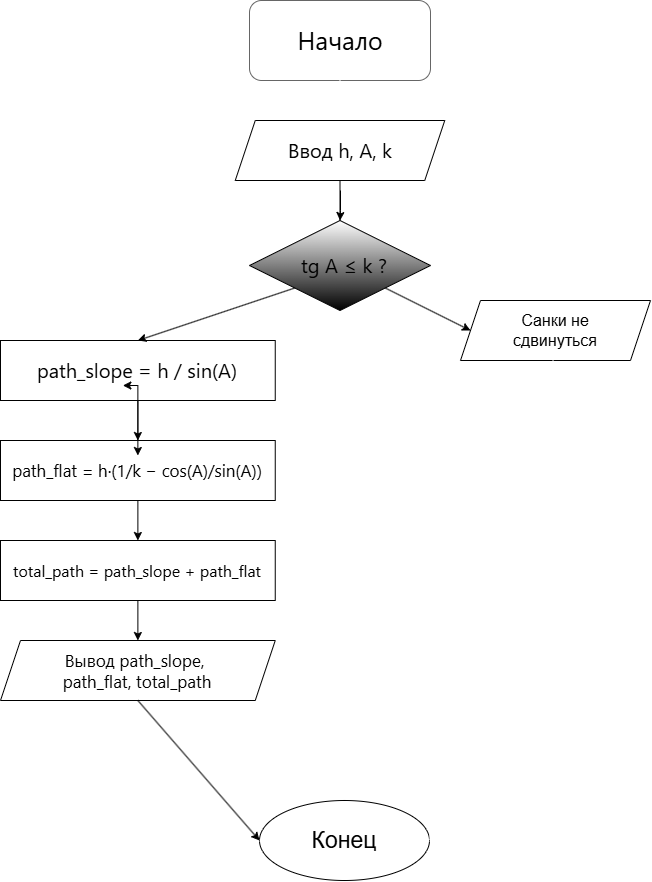

The diagram above was exported from draw.io. Its source (the exported page's mxGraphModel, read from the mxfile embedded in the PNG):
<mxGraphModel dx="1858" dy="1088" grid="1" gridSize="10" guides="1" tooltips="1" connect="1" arrows="1" fold="1" page="1" pageScale="1" pageWidth="827" pageHeight="1169" math="0" shadow="0">
  <root>
    <mxCell id="0" />
    <mxCell id="1" parent="0" />
    <mxCell id="6QkY6Uc8ewuPnGi24-CO-1" parent="1" style="rounded=1;whiteSpace=wrap;html=1;roundedPerimeter=1;fillColor=light-dark(#FFFFFF,#FFFFFF);strokeColor=#666666;fontColor=#333333;" value="" vertex="1">
      <mxGeometry height="80" width="181" x="319" y="60" as="geometry" />
    </mxCell>
    <mxCell id="6QkY6Uc8ewuPnGi24-CO-2" parent="1" style="shape=parallelogram;perimeter=parallelogramPerimeter;whiteSpace=wrap;html=1;shapeInside=1;fixedSize=1;fillColor=light-dark(#FFFFFF,#FFFFFF);" value="" vertex="1">
      <mxGeometry height="60" width="209.5" x="304.75" y="180" as="geometry" />
    </mxCell>
    <mxCell id="6QkY6Uc8ewuPnGi24-CO-13" edge="1" parent="1" source="6QkY6Uc8ewuPnGi24-CO-3" style="edgeStyle=orthogonalEdgeStyle;rounded=0;orthogonalLoop=1;jettySize=auto;html=1;entryX=0.5;entryY=1;entryDx=0;entryDy=0;exitX=0.5;exitY=0;exitDx=0;exitDy=0;endArrow=none;endFill=0;labelBackgroundColor=light-dark(#FFFFFF,#FFFFFF);" target="6QkY6Uc8ewuPnGi24-CO-2">
      <mxGeometry relative="1" as="geometry">
        <mxPoint x="409.4999999999998" y="260.0000000000002" as="targetPoint" />
      </mxGeometry>
    </mxCell>
    <mxCell id="6QkY6Uc8ewuPnGi24-CO-3" parent="1" style="rhombus;whiteSpace=wrap;html=1;shapeInside=1;fillColor=light-dark(#FFFFFF,#FFFFFF);gradientColor=default;" value="" vertex="1">
      <mxGeometry height="90" width="181" x="319" y="280" as="geometry" />
    </mxCell>
    <mxCell id="6QkY6Uc8ewuPnGi24-CO-4" parent="1" style="shape=parallelogram;perimeter=parallelogramPerimeter;whiteSpace=wrap;html=1;shapeInside=1;fixedSize=1;fillColor=light-dark(#FFFFFF,#FFFFFF);" value="" vertex="1">
      <mxGeometry height="60" width="190" x="530" y="360" as="geometry" />
    </mxCell>
    <mxCell id="6QkY6Uc8ewuPnGi24-CO-6" parent="1" style="rounded=0;whiteSpace=wrap;html=1;fillColor=light-dark(#FFFFFF,#FFFFFF);" value="" vertex="1">
      <mxGeometry height="60" width="274.75" x="70" y="400" as="geometry" />
    </mxCell>
    <mxCell id="6QkY6Uc8ewuPnGi24-CO-7" parent="1" style="rounded=0;whiteSpace=wrap;html=1;fillColor=light-dark(#FFFFFF,#FFFFFF);" value="" vertex="1">
      <mxGeometry height="60" width="274.75" x="70" y="500" as="geometry" />
    </mxCell>
    <mxCell id="6QkY6Uc8ewuPnGi24-CO-8" parent="1" style="rounded=0;whiteSpace=wrap;html=1;fillColor=light-dark(#FFFFFF,#FFFFFF);" value="" vertex="1">
      <mxGeometry height="60" width="274.75" x="70" y="600" as="geometry" />
    </mxCell>
    <mxCell id="6QkY6Uc8ewuPnGi24-CO-9" parent="1" style="shape=parallelogram;perimeter=parallelogramPerimeter;whiteSpace=wrap;html=1;shapeInside=1;fixedSize=1;fillColor=light-dark(#FFFFFF,#FFFFFF);" value="" vertex="1">
      <mxGeometry height="60" width="274.75" x="70" y="700" as="geometry" />
    </mxCell>
    <mxCell id="6QkY6Uc8ewuPnGi24-CO-10" parent="1" style="ellipse;whiteSpace=wrap;html=1;shapeInside=1;fillColor=light-dark(#FFFFFF,#FFFFFF);" value="" vertex="1">
      <mxGeometry height="80" width="170" x="329" y="860" as="geometry" />
    </mxCell>
    <mxCell id="6QkY6Uc8ewuPnGi24-CO-11" edge="1" parent="1" source="6QkY6Uc8ewuPnGi24-CO-1" style="endArrow=classic;html=1;rounded=0;labelBackgroundColor=light-dark(#FFFFFF,#FFFFFF);exitX=0.5;exitY=1;exitDx=0;exitDy=0;entryX=0.5;entryY=0;entryDx=0;entryDy=0;fillColor=#f5f5f5;strokeColor=light-dark(#FFFFFF,#FFFFFF);" target="6QkY6Uc8ewuPnGi24-CO-2" value="">
      <mxGeometry height="50" relative="1" width="50" x="0.3498" as="geometry">
        <Array as="points" />
        <mxPoint x="410" y="150" as="sourcePoint" />
        <mxPoint x="410" y="170" as="targetPoint" />
      </mxGeometry>
    </mxCell>
    <mxCell id="6QkY6Uc8ewuPnGi24-CO-12" edge="1" parent="1" style="endArrow=classic;html=1;rounded=0;entryX=0.5;entryY=0;entryDx=0;entryDy=0;labelBackgroundColor=light-dark(#FFFFFF,#FFFFFF);" target="6QkY6Uc8ewuPnGi24-CO-3" value="">
      <mxGeometry height="50" relative="1" width="50" x="-0.0004" as="geometry">
        <Array as="points">
          <mxPoint x="410" y="270" />
        </Array>
        <mxPoint x="410" y="250" as="sourcePoint" />
        <mxPoint x="450" y="470" as="targetPoint" />
      </mxGeometry>
    </mxCell>
    <mxCell id="6QkY6Uc8ewuPnGi24-CO-14" edge="1" parent="1" source="6QkY6Uc8ewuPnGi24-CO-3" style="endArrow=classic;html=1;rounded=0;exitX=1;exitY=1;exitDx=0;exitDy=0;entryX=0;entryY=0.5;entryDx=0;entryDy=0;labelBackgroundColor=light-dark(#FFFFFF,#FFFFFF);" target="6QkY6Uc8ewuPnGi24-CO-4" value="">
      <mxGeometry height="50" relative="1" width="50" as="geometry">
        <mxPoint x="480" y="410" as="sourcePoint" />
        <mxPoint x="530" y="360" as="targetPoint" />
      </mxGeometry>
    </mxCell>
    <mxCell id="6QkY6Uc8ewuPnGi24-CO-15" edge="1" parent="1" source="6QkY6Uc8ewuPnGi24-CO-6" style="endArrow=none;html=1;rounded=0;endFill=0;startArrow=classic;startFill=1;entryX=0;entryY=1;entryDx=0;entryDy=0;exitX=0.5;exitY=0;exitDx=0;exitDy=0;labelBackgroundColor=light-dark(#FFFFFF,#FFFFFF);" target="6QkY6Uc8ewuPnGi24-CO-3" value="">
      <mxGeometry height="50" relative="1" width="50" as="geometry">
        <mxPoint x="280" y="390" as="sourcePoint" />
        <mxPoint x="330" y="340" as="targetPoint" />
      </mxGeometry>
    </mxCell>
    <mxCell id="6QkY6Uc8ewuPnGi24-CO-16" edge="1" parent="1" source="6QkY6Uc8ewuPnGi24-CO-6" style="endArrow=classic;html=1;rounded=0;entryX=0.5;entryY=0;entryDx=0;entryDy=0;" target="6QkY6Uc8ewuPnGi24-CO-7" value="">
      <mxGeometry height="50" relative="1" width="50" as="geometry">
        <mxPoint x="207.375" y="510" as="sourcePoint" />
        <mxPoint x="207.375" y="530.7106781186548" as="targetPoint" />
      </mxGeometry>
    </mxCell>
    <mxCell id="6QkY6Uc8ewuPnGi24-CO-17" edge="1" parent="1" source="6QkY6Uc8ewuPnGi24-CO-7" style="endArrow=classic;html=1;rounded=0;entryX=0.5;entryY=0;entryDx=0;entryDy=0;labelBackgroundColor=light-dark(#FFFFFF,#FFFFFF);" target="6QkY6Uc8ewuPnGi24-CO-8" value="">
      <mxGeometry height="50" relative="1" width="50" as="geometry">
        <mxPoint x="207.375" y="610" as="sourcePoint" />
        <mxPoint x="207.375" y="630.7106781186548" as="targetPoint" />
      </mxGeometry>
    </mxCell>
    <mxCell id="6QkY6Uc8ewuPnGi24-CO-18" edge="1" parent="1" source="6QkY6Uc8ewuPnGi24-CO-8" style="endArrow=classic;html=1;rounded=0;entryX=0.5;entryY=0;entryDx=0;entryDy=0;labelBackgroundColor=light-dark(#FFFFFF,#FFFFFF);" target="6QkY6Uc8ewuPnGi24-CO-9" value="">
      <mxGeometry height="50" relative="1" width="50" as="geometry">
        <mxPoint x="207.375" y="710" as="sourcePoint" />
        <mxPoint x="207.375" y="730.7106781186548" as="targetPoint" />
      </mxGeometry>
    </mxCell>
    <mxCell id="6QkY6Uc8ewuPnGi24-CO-19" edge="1" parent="1" source="6QkY6Uc8ewuPnGi24-CO-9" style="endArrow=classic;html=1;rounded=0;entryX=0;entryY=0.5;entryDx=0;entryDy=0;exitX=0.5;exitY=1;exitDx=0;exitDy=0;labelBackgroundColor=light-dark(#FFFFFF,#FFFFFF);" target="6QkY6Uc8ewuPnGi24-CO-10" value="">
      <mxGeometry height="50" relative="1" width="50" as="geometry">
        <mxPoint x="260" y="840" as="sourcePoint" />
        <mxPoint x="310" y="790" as="targetPoint" />
      </mxGeometry>
    </mxCell>
    <mxCell id="6QkY6Uc8ewuPnGi24-CO-21" edge="1" parent="1" source="6QkY6Uc8ewuPnGi24-CO-4" style="endArrow=classic;html=1;rounded=0;entryX=1;entryY=0.5;entryDx=0;entryDy=0;labelBackgroundColor=light-dark(#FFFFFF,#FFFFFF);fillColor=#f5f5f5;strokeColor=light-dark(#FFFFFF,#FFFFFF);" target="6QkY6Uc8ewuPnGi24-CO-10" value="">
      <mxGeometry height="50" relative="1" width="50" as="geometry">
        <Array as="points">
          <mxPoint x="600" y="700" />
        </Array>
        <mxPoint x="625" y="470" as="sourcePoint" />
        <mxPoint x="625" y="490.71067811865476" as="targetPoint" />
      </mxGeometry>
    </mxCell>
    <mxCell id="6QkY6Uc8ewuPnGi24-CO-22" parent="1" style="text;html=1;whiteSpace=wrap;strokeColor=none;fillColor=none;align=center;verticalAlign=middle;rounded=0;fontSize=23;fontColor=light-dark(#000000,#000000);" value="&lt;span style=&quot;font-family: anthropic-sans, -apple-system, BlinkMacSystemFont, &amp;quot;Segoe UI&amp;quot;, sans-serif; font-size: 25px; text-align: start; white-space: nowrap;&quot;&gt;Начало&lt;/span&gt;" vertex="1">
      <mxGeometry height="30" width="60" x="379.5" y="85" as="geometry" />
    </mxCell>
    <mxCell id="6QkY6Uc8ewuPnGi24-CO-23" parent="1" style="text;html=1;whiteSpace=wrap;strokeColor=none;fillColor=none;align=center;verticalAlign=middle;rounded=0;fontSize=18;textShadow=0;fontColor=light-dark(#000000,#000000);" value="&lt;span style=&quot;font-family: anthropic-sans, -apple-system, BlinkMacSystemFont, &amp;quot;Segoe UI&amp;quot;, sans-serif; font-size: 20px; text-align: start; white-space: nowrap;&quot;&gt;Ввод h, A, k&lt;/span&gt;" vertex="1">
      <mxGeometry height="30" width="120" x="349.5" y="195" as="geometry" />
    </mxCell>
    <mxCell id="6QkY6Uc8ewuPnGi24-CO-24" parent="1" style="text;html=1;whiteSpace=wrap;strokeColor=none;fillColor=none;align=center;verticalAlign=middle;rounded=0;fontSize=18;fontColor=light-dark(#000000,#000000);" value="&lt;span style=&quot;font-family: anthropic-sans, -apple-system, BlinkMacSystemFont, &amp;quot;Segoe UI&amp;quot;, sans-serif; font-size: 20px; text-align: start; white-space: nowrap;&quot;&gt;tg A ≤ k ?&lt;/span&gt;" vertex="1">
      <mxGeometry height="30" width="60" x="384" y="310" as="geometry" />
    </mxCell>
    <mxCell id="iR_zOmz_ED2wmlagVPBO-1" parent="1" style="text;html=1;whiteSpace=wrap;strokeColor=none;fillColor=none;align=center;verticalAlign=middle;rounded=0;" value="&lt;font style=&quot;color: light-dark(rgb(0, 0, 0), rgb(0, 0, 0)); font-size: 16px;&quot;&gt;Санки не сдвинуться&lt;/font&gt;" vertex="1">
      <mxGeometry height="30" width="110" x="570" y="375" as="geometry" />
    </mxCell>
    <mxCell id="iR_zOmz_ED2wmlagVPBO-8" edge="1" parent="1" source="iR_zOmz_ED2wmlagVPBO-2" style="edgeStyle=orthogonalEdgeStyle;rounded=0;orthogonalLoop=1;jettySize=auto;html=1;labelBackgroundColor=light-dark(#FFFFFF,#FFFFFF);" target="iR_zOmz_ED2wmlagVPBO-4" value="">
      <mxGeometry relative="1" as="geometry" />
    </mxCell>
    <mxCell id="iR_zOmz_ED2wmlagVPBO-2" parent="1" style="text;html=1;whiteSpace=wrap;strokeColor=none;fillColor=none;align=center;verticalAlign=middle;rounded=0;fontSize=18;" value="&lt;span style=&quot;font-family: anthropic-sans, -apple-system, BlinkMacSystemFont, &amp;quot;Segoe UI&amp;quot;, sans-serif; font-size: 20px; text-align: start; white-space: nowrap; color: light-dark(rgb(0, 0, 0), rgb(0, 0, 0));&quot;&gt;path_slope = h / sin(A)&lt;/span&gt;" vertex="1">
      <mxGeometry height="30" width="60" x="177.37" y="415" as="geometry" />
    </mxCell>
    <mxCell id="iR_zOmz_ED2wmlagVPBO-3" edge="1" parent="1" source="iR_zOmz_ED2wmlagVPBO-2" style="edgeStyle=orthogonalEdgeStyle;rounded=0;orthogonalLoop=1;jettySize=auto;html=1;innerLoopWaypoints=1;exitX=0.5;exitY=1;exitDx=0;exitDy=0;entryX=0.25;entryY=1;entryDx=0;entryDy=0;" target="iR_zOmz_ED2wmlagVPBO-2">
      <mxGeometry relative="1" as="geometry" />
    </mxCell>
    <mxCell id="iR_zOmz_ED2wmlagVPBO-4" parent="1" style="text;html=1;whiteSpace=wrap;strokeColor=none;fillColor=none;align=center;verticalAlign=middle;rounded=0;fontSize=15;" value="&lt;span style=&quot;font-family: anthropic-sans, -apple-system, BlinkMacSystemFont, &amp;quot;Segoe UI&amp;quot;, sans-serif; font-size: 17px; text-align: start; white-space: nowrap; color: light-dark(rgb(0, 0, 0), rgb(0, 0, 0));&quot;&gt;path_flat = h·(1/k − cos(A)/sin(A))&lt;/span&gt;" vertex="1">
      <mxGeometry height="30" width="60" x="177.37" y="515" as="geometry" />
    </mxCell>
    <mxCell id="iR_zOmz_ED2wmlagVPBO-5" parent="1" style="text;html=1;whiteSpace=wrap;strokeColor=none;fillColor=none;align=center;verticalAlign=middle;rounded=0;fontSize=14;" value="&lt;span style=&quot;font-family: anthropic-sans, -apple-system, BlinkMacSystemFont, &amp;quot;Segoe UI&amp;quot;, sans-serif; font-size: 16px; text-align: start; white-space: nowrap; color: light-dark(rgb(0, 0, 0), rgb(0, 0, 0));&quot;&gt;total_path = path_slope + path_flat&lt;/span&gt;" vertex="1">
      <mxGeometry height="30" width="60" x="177.37" y="615" as="geometry" />
    </mxCell>
    <mxCell id="iR_zOmz_ED2wmlagVPBO-6" parent="1" style="text;html=1;whiteSpace=wrap;strokeColor=none;fillColor=none;align=center;verticalAlign=middle;rounded=0;fontSize=15;" value="&lt;span style=&quot;font-family: anthropic-sans, -apple-system, BlinkMacSystemFont, &amp;quot;Segoe UI&amp;quot;, sans-serif; font-size: 17px; text-align: start; white-space: nowrap; color: light-dark(rgb(0, 0, 0), rgb(0, 0, 0));&quot;&gt;Вывод path_slope,&amp;nbsp;&lt;/span&gt;&lt;div&gt;&lt;span style=&quot;font-family: anthropic-sans, -apple-system, BlinkMacSystemFont, &amp;quot;Segoe UI&amp;quot;, sans-serif; font-size: 17px; text-align: start; white-space: nowrap; color: light-dark(rgb(0, 0, 0), rgb(0, 0, 0));&quot;&gt;path_flat, total_path&lt;/span&gt;&lt;/div&gt;" vertex="1">
      <mxGeometry height="30" width="60" x="177.37" y="715" as="geometry" />
    </mxCell>
    <mxCell id="iR_zOmz_ED2wmlagVPBO-7" parent="1" style="text;html=1;whiteSpace=wrap;strokeColor=none;fillColor=none;align=center;verticalAlign=middle;rounded=0;fontSize=23;" value="&lt;span style=&quot;color: light-dark(rgb(0, 0, 0), rgb(0, 0, 0));&quot;&gt;Конец&lt;/span&gt;" vertex="1">
      <mxGeometry height="30" width="60" x="384" y="885" as="geometry" />
    </mxCell>
  </root>
</mxGraphModel>